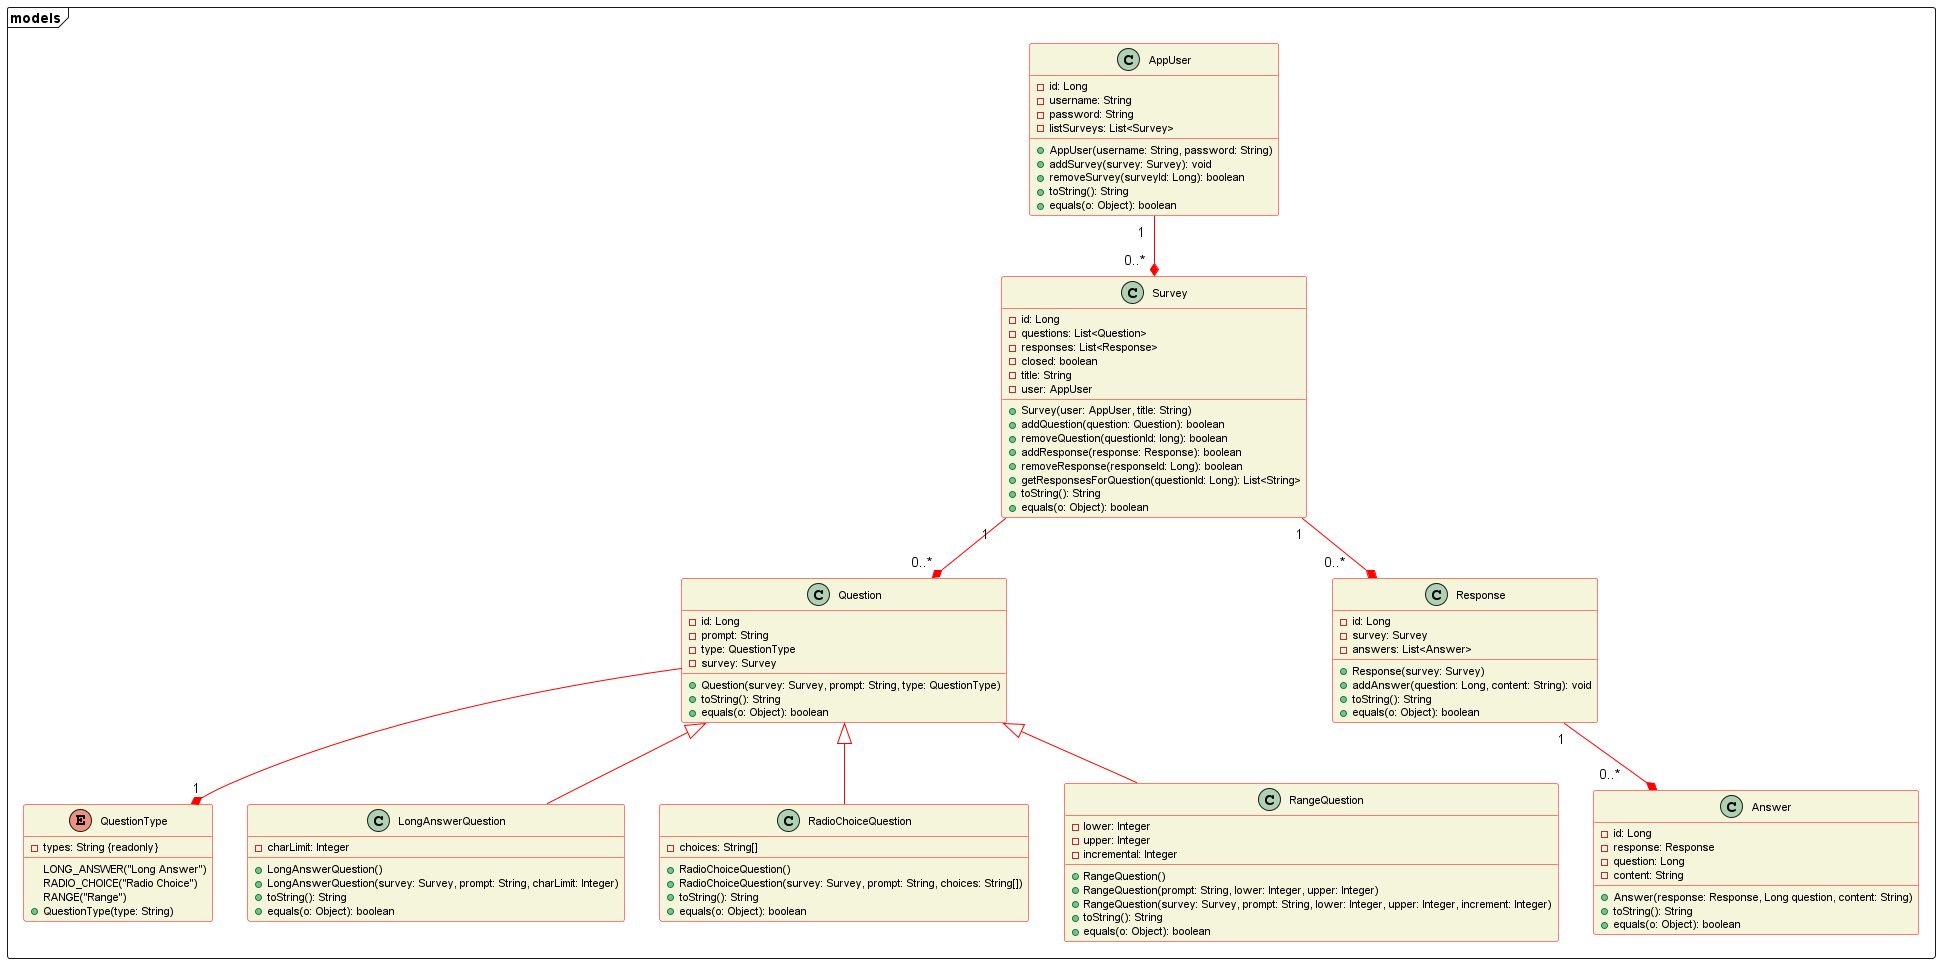

The diagram above was rendered by PlantUML. Its source (embedded in the PNG):
@startuml Milestone1_UML_class_diagram
skinparam classFontSize 11
skinparam classBackgroundColor beige
skinparam ClassBorderColor red
skinparam ArrowColor red


package "models" <<frame>> {
    class "Answer" {
        - id: Long
        - response: Response
        - question: Long
        - content: String
        + Answer(response: Response, Long question, content: String)
        + toString(): String
        + equals(o: Object): boolean
    }

    class "AppUser" {
        - id: Long
        - username: String
        - password: String
        - listSurveys: List<Survey>
        + AppUser(username: String, password: String)
        + addSurvey(survey: Survey): void
        + removeSurvey(surveyId: Long): boolean
        + toString(): String
        + equals(o: Object): boolean
    }

    enum "QuestionType" {
        LONG_ANSWER("Long Answer")
        RADIO_CHOICE("Radio Choice")
        RANGE("Range")
        - types: String {readonly}
        + QuestionType(type: String)
    }

    class "Question" {
        - id: Long
        - prompt: String 
        - type: QuestionType
        - survey: Survey
        + Question(survey: Survey, prompt: String, type: QuestionType)
        + toString(): String
        + equals(o: Object): boolean
    }

    class "LongAnswerQuestion" {
        - charLimit: Integer
        + LongAnswerQuestion()
        + LongAnswerQuestion(survey: Survey, prompt: String, charLimit: Integer)
        + toString(): String
        + equals(o: Object): boolean
    }

    class "RadioChoiceQuestion" {
        - choices: String[]
        + RadioChoiceQuestion()
        + RadioChoiceQuestion(survey: Survey, prompt: String, choices: String[])
        + toString(): String
        + equals(o: Object): boolean
    }

    class "RangeQuestion" {
        - lower: Integer
        - upper: Integer
        - incremental: Integer
        + RangeQuestion()
        + RangeQuestion(prompt: String, lower: Integer, upper: Integer)
        + RangeQuestion(survey: Survey, prompt: String, lower: Integer, upper: Integer, increment: Integer)
        + toString(): String
        + equals(o: Object): boolean
    }

    class "Response" {
        - id: Long
        - survey: Survey
        - answers: List<Answer>
        + Response(survey: Survey)
        + addAnswer(question: Long, content: String): void
        + toString(): String
        + equals(o: Object): boolean
    }

    class "Survey" {
        - id: Long
        - questions: List<Question>
        - responses: List<Response>
        - closed: boolean
        - title: String 
        - user: AppUser
        + Survey(user: AppUser, title: String)
        + addQuestion(question: Question): boolean
        + removeQuestion(questionId: long): boolean
        + addResponse(response: Response): boolean
        + removeResponse(responseId: Long): boolean
        + getResponsesForQuestion(questionId: Long): List<String>
        + toString(): String
        + equals(o: Object): boolean
    }
}



' note right of "APIController"::createSurvey
'     // returns 200 if survey created successfully 
'     // otherwise look at integer responses to handle errors
' end note

' Relationship arrows
"RangeQuestion" -up-|> "Question"
"LongAnswerQuestion" -up-|> "Question"
"RadioChoiceQuestion" -up-|> "Question"
"Question" --* "1" "QuestionType"

"Response" "1  " --* "0..*      " "Answer"

"Survey" "1  " --* "0..*  " "Question"
"Survey" "1  " --* "0..*     " "Response"
"AppUser" "1  " --* "0..*  " "Survey"


@enduml